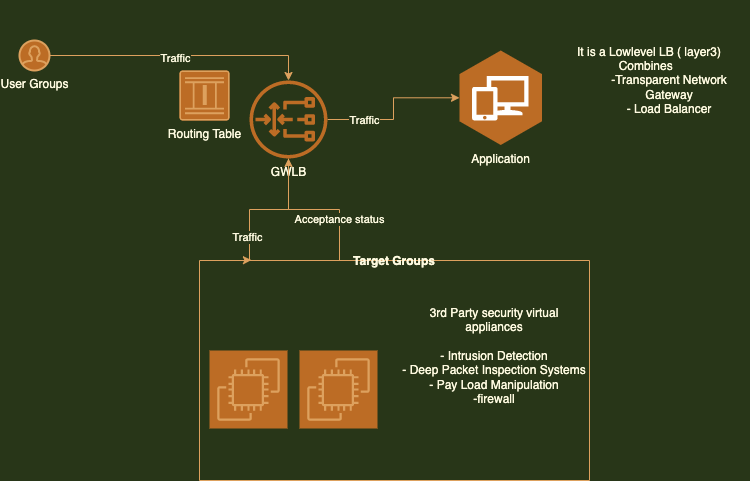

The diagram above was exported from draw.io. Its source (the exported page's mxGraphModel, read from the mxfile embedded in the PNG):
<mxGraphModel dx="946" dy="496" grid="1" gridSize="10" guides="1" tooltips="1" connect="1" arrows="1" fold="1" page="1" pageScale="1" pageWidth="827" pageHeight="1169" background="#283618" math="0" shadow="0">
  <root>
    <mxCell id="0" />
    <mxCell id="1" parent="0" />
    <mxCell id="db0mOD8OxN6YgzefrRoy-22" style="edgeStyle=orthogonalEdgeStyle;rounded=0;orthogonalLoop=1;jettySize=auto;html=1;entryX=0.133;entryY=-0.002;entryDx=0;entryDy=0;entryPerimeter=0;strokeColor=#DDA15E;fontColor=#FEFAE0;labelBackgroundColor=#283618;" edge="1" parent="1" source="db0mOD8OxN6YgzefrRoy-1" target="db0mOD8OxN6YgzefrRoy-8">
      <mxGeometry relative="1" as="geometry">
        <Array as="points">
          <mxPoint x="349" y="319" />
          <mxPoint x="310" y="319" />
          <mxPoint x="310" y="370" />
        </Array>
      </mxGeometry>
    </mxCell>
    <mxCell id="db0mOD8OxN6YgzefrRoy-30" value="Traffic" style="edgeLabel;html=1;align=center;verticalAlign=middle;resizable=0;points=[];fontColor=#FEFAE0;labelBackgroundColor=#283618;" vertex="1" connectable="0" parent="db0mOD8OxN6YgzefrRoy-22">
      <mxGeometry x="0.6383" y="-3" relative="1" as="geometry">
        <mxPoint as="offset" />
      </mxGeometry>
    </mxCell>
    <mxCell id="db0mOD8OxN6YgzefrRoy-26" style="edgeStyle=orthogonalEdgeStyle;rounded=0;orthogonalLoop=1;jettySize=auto;html=1;strokeColor=#DDA15E;fontColor=#FEFAE0;labelBackgroundColor=#283618;" edge="1" parent="1" source="db0mOD8OxN6YgzefrRoy-1" target="db0mOD8OxN6YgzefrRoy-21">
      <mxGeometry relative="1" as="geometry" />
    </mxCell>
    <mxCell id="db0mOD8OxN6YgzefrRoy-29" value="Traffic" style="edgeLabel;html=1;align=center;verticalAlign=middle;resizable=0;points=[];fontColor=#FEFAE0;labelBackgroundColor=#283618;" vertex="1" connectable="0" parent="db0mOD8OxN6YgzefrRoy-26">
      <mxGeometry x="-0.5316" y="1" relative="1" as="geometry">
        <mxPoint y="1" as="offset" />
      </mxGeometry>
    </mxCell>
    <mxCell id="db0mOD8OxN6YgzefrRoy-1" value="GWLB" style="sketch=0;outlineConnect=0;fontColor=#FEFAE0;fillColor=#BC6C25;strokeColor=none;dashed=0;verticalLabelPosition=bottom;verticalAlign=top;align=center;html=1;fontSize=12;fontStyle=0;aspect=fixed;pointerEvents=1;shape=mxgraph.aws4.gateway_load_balancer;" vertex="1" parent="1">
      <mxGeometry x="310" y="190" width="78" height="78" as="geometry" />
    </mxCell>
    <mxCell id="db0mOD8OxN6YgzefrRoy-5" style="edgeStyle=orthogonalEdgeStyle;rounded=0;orthogonalLoop=1;jettySize=auto;html=1;strokeColor=#DDA15E;fontColor=#FEFAE0;labelBackgroundColor=#283618;" edge="1" parent="1" source="db0mOD8OxN6YgzefrRoy-2" target="db0mOD8OxN6YgzefrRoy-1">
      <mxGeometry relative="1" as="geometry" />
    </mxCell>
    <mxCell id="db0mOD8OxN6YgzefrRoy-6" value="Traffic" style="edgeLabel;html=1;align=center;verticalAlign=middle;resizable=0;points=[];fontColor=#FEFAE0;labelBackgroundColor=#283618;" vertex="1" connectable="0" parent="db0mOD8OxN6YgzefrRoy-5">
      <mxGeometry x="-0.053" y="-2" relative="1" as="geometry">
        <mxPoint as="offset" />
      </mxGeometry>
    </mxCell>
    <mxCell id="db0mOD8OxN6YgzefrRoy-2" value="User Groups" style="html=1;verticalLabelPosition=bottom;align=center;verticalAlign=top;strokeWidth=2;strokeColor=#DDA15E;shadow=0;dashed=0;shape=mxgraph.ios7.icons.user;fillColor=#BC6C25;fontColor=#FEFAE0;" vertex="1" parent="1">
      <mxGeometry x="80" y="150" width="30" height="30" as="geometry" />
    </mxCell>
    <mxCell id="db0mOD8OxN6YgzefrRoy-7" value="Routing Table" style="sketch=0;points=[[0.015,0.015,0],[0.985,0.015,0],[0.985,0.985,0],[0.015,0.985,0],[0.25,0,0],[0.5,0,0],[0.75,0,0],[1,0.25,0],[1,0.5,0],[1,0.75,0],[0.75,1,0],[0.5,1,0],[0.25,1,0],[0,0.75,0],[0,0.5,0],[0,0.25,0]];verticalLabelPosition=bottom;html=1;verticalAlign=top;aspect=fixed;align=center;pointerEvents=1;shape=mxgraph.cisco19.rect;prIcon=service_ready_engine;fillColor=#BC6C25;strokeColor=#DDA15E;fontColor=#FEFAE0;" vertex="1" parent="1">
      <mxGeometry x="240" y="180" width="50" height="50" as="geometry" />
    </mxCell>
    <mxCell id="db0mOD8OxN6YgzefrRoy-24" style="edgeStyle=orthogonalEdgeStyle;rounded=0;orthogonalLoop=1;jettySize=auto;html=1;strokeColor=#DDA15E;fontColor=#FEFAE0;labelBackgroundColor=#283618;" edge="1" parent="1" source="db0mOD8OxN6YgzefrRoy-8" target="db0mOD8OxN6YgzefrRoy-1">
      <mxGeometry relative="1" as="geometry">
        <Array as="points">
          <mxPoint x="400" y="319" />
          <mxPoint x="349" y="319" />
        </Array>
      </mxGeometry>
    </mxCell>
    <mxCell id="db0mOD8OxN6YgzefrRoy-25" value="Acceptance status" style="edgeLabel;html=1;align=center;verticalAlign=middle;resizable=0;points=[];fontColor=#FEFAE0;labelBackgroundColor=#283618;" vertex="1" connectable="0" parent="db0mOD8OxN6YgzefrRoy-24">
      <mxGeometry x="-0.451" y="1" relative="1" as="geometry">
        <mxPoint as="offset" />
      </mxGeometry>
    </mxCell>
    <mxCell id="db0mOD8OxN6YgzefrRoy-8" value="Target Groups" style="swimlane;startSize=0;fillColor=#BC6C25;strokeColor=#DDA15E;fontColor=#FEFAE0;" vertex="1" parent="1">
      <mxGeometry x="260" y="370" width="390" height="220" as="geometry" />
    </mxCell>
    <mxCell id="db0mOD8OxN6YgzefrRoy-17" value="" style="sketch=0;points=[[0,0,0],[0.25,0,0],[0.5,0,0],[0.75,0,0],[1,0,0],[0,1,0],[0.25,1,0],[0.5,1,0],[0.75,1,0],[1,1,0],[0,0.25,0],[0,0.5,0],[0,0.75,0],[1,0.25,0],[1,0.5,0],[1,0.75,0]];outlineConnect=0;fontColor=#FEFAE0;gradientDirection=north;fillColor=#BC6C25;strokeColor=#DDA15E;dashed=0;verticalLabelPosition=bottom;verticalAlign=top;align=center;html=1;fontSize=12;fontStyle=0;aspect=fixed;shape=mxgraph.aws4.resourceIcon;resIcon=mxgraph.aws4.ec2;" vertex="1" parent="db0mOD8OxN6YgzefrRoy-8">
      <mxGeometry x="10" y="90" width="78" height="78" as="geometry" />
    </mxCell>
    <mxCell id="db0mOD8OxN6YgzefrRoy-18" value="" style="sketch=0;points=[[0,0,0],[0.25,0,0],[0.5,0,0],[0.75,0,0],[1,0,0],[0,1,0],[0.25,1,0],[0.5,1,0],[0.75,1,0],[1,1,0],[0,0.25,0],[0,0.5,0],[0,0.75,0],[1,0.25,0],[1,0.5,0],[1,0.75,0]];outlineConnect=0;fontColor=#FEFAE0;gradientDirection=north;fillColor=#BC6C25;strokeColor=#DDA15E;dashed=0;verticalLabelPosition=bottom;verticalAlign=top;align=center;html=1;fontSize=12;fontStyle=0;aspect=fixed;shape=mxgraph.aws4.resourceIcon;resIcon=mxgraph.aws4.ec2;" vertex="1" parent="db0mOD8OxN6YgzefrRoy-8">
      <mxGeometry x="100" y="90" width="78" height="78" as="geometry" />
    </mxCell>
    <mxCell id="db0mOD8OxN6YgzefrRoy-28" value="3rd Party security virtual appliances&lt;br&gt;&lt;br&gt;- Intrusion Detection&lt;br&gt;- Deep Packet Inspection Systems&lt;br&gt;- Pay Load Manipulation&lt;br&gt;-firewall&lt;br&gt;&lt;br&gt;&lt;br&gt;" style="text;html=1;strokeColor=none;fillColor=none;align=center;verticalAlign=middle;whiteSpace=wrap;rounded=0;fontColor=#FEFAE0;" vertex="1" parent="db0mOD8OxN6YgzefrRoy-8">
      <mxGeometry x="200" width="190" height="220" as="geometry" />
    </mxCell>
    <mxCell id="db0mOD8OxN6YgzefrRoy-21" value="Application" style="outlineConnect=0;dashed=0;verticalLabelPosition=bottom;verticalAlign=top;align=center;html=1;shape=mxgraph.aws3.workspaces;fillColor=#BC6C25;gradientDirection=north;strokeColor=#DDA15E;fontColor=#FEFAE0;" vertex="1" parent="1">
      <mxGeometry x="520" y="160" width="82.5" height="94.5" as="geometry" />
    </mxCell>
    <mxCell id="db0mOD8OxN6YgzefrRoy-31" value="It is a Lowlevel LB ( layer3)&lt;br&gt;Combines&amp;nbsp;&amp;nbsp;&lt;br&gt;&lt;blockquote style=&quot;margin: 0 0 0 40px; border: none; padding: 0px;&quot;&gt;-Transparent Network Gateway&lt;/blockquote&gt;&lt;blockquote style=&quot;margin: 0 0 0 40px; border: none; padding: 0px;&quot;&gt;- Load Balancer&lt;/blockquote&gt;" style="text;html=1;strokeColor=none;fillColor=none;align=center;verticalAlign=middle;whiteSpace=wrap;rounded=0;fontColor=#FEFAE0;" vertex="1" parent="1">
      <mxGeometry x="610" y="110" width="200" height="160" as="geometry" />
    </mxCell>
  </root>
</mxGraphModel>